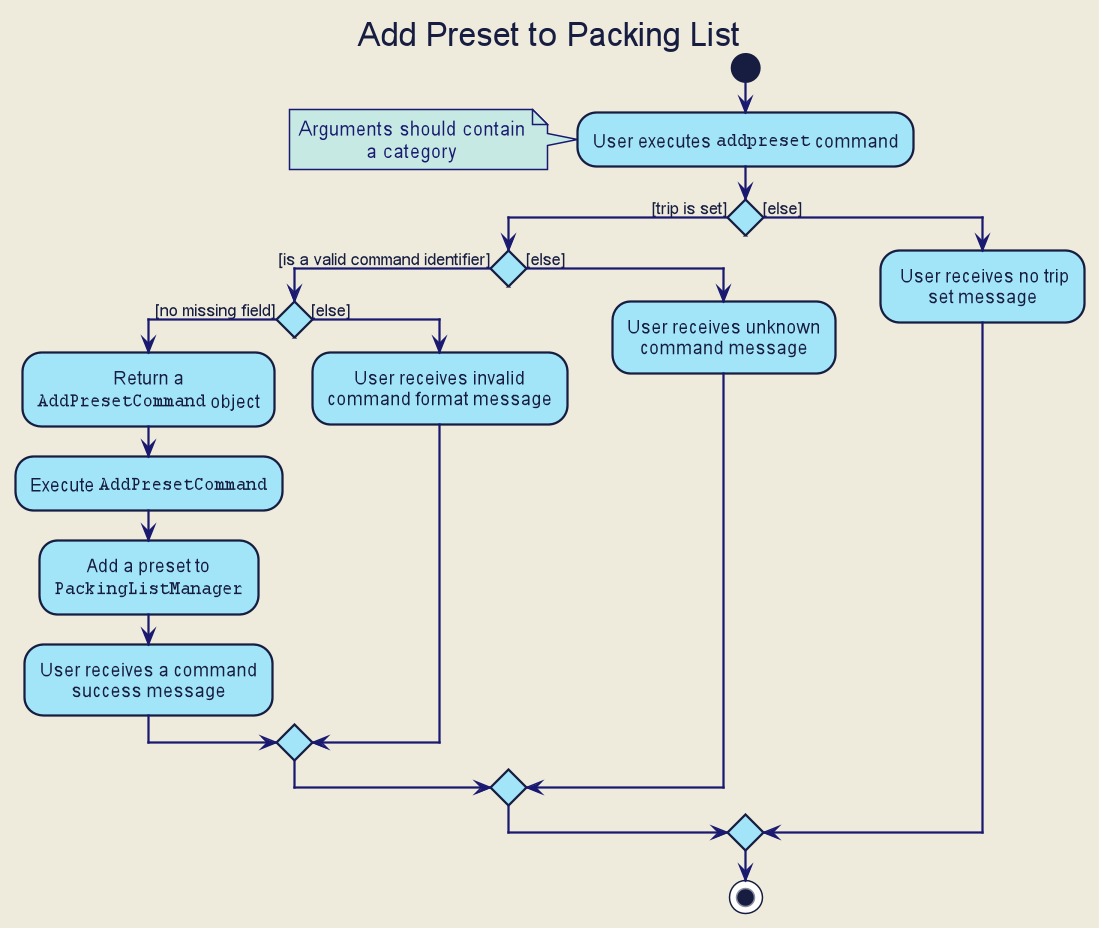

The diagram above was rendered by PlantUML. Its source (embedded in the PNG):
@startuml







skinparam BackgroundColor #EEEBDC
skinparam Shadowing false
skinparam MinClassWidth 50
skinparam PackageStyle Rectangle

skinparam Default {
    FontColor #171D40
    FontName Arial
    TextAlignment center
}

skinparam Participant {
    Padding 10
    BorderColor #171D40
}

skinparam Title {
    FontColor #171D40
    FontName Arial
    FontSize 22
}

skinparam Arrow {
    Thickness 1.5
    Color MidNightBlue
}

skinparam Note {
    BackgroundColor #C6EAE3
    FontColor MidNightBlue
    BorderColor MidNightBlue
    BorderThickness 2
}

skinparam Class {
    BorderThickness 1
    BorderColor #171D40
    BackgroundColor #A2E5F9
    AttributeFontColor MidNightBlue
    AttributeIconSize 0
    StereotypeFontColor #171D40
    StereotypeFontStyle normal
    FontName Arial
}

skinparam Object {
    BorderThickness 2
    BorderColor #171D40
    BackgroundColor #C6EAE3
    AttributeFontColor MidNightBlue
    AttributeIconSize 0
    StereotypeFontColor #171D40
    StereotypeFontStyle normal
    FontName Arial
}

skinparam Actor {
    BorderColor #000000
    Color #000000
    FontName Arial
}

skinparam Sequence {
    LifeLineBackgroundColor #C6EAE3
    LifeLineBorderColor #171D40
    LifeLineBorderThickness 1.5
    MessageAlignment center
    SequenceParticipantBorderThickness 10
    ReferenceBackgroundColor #C6EAE3
    ReferenceBorderColor #171D40
    TitleFontColor #171D40
    StereotypeFontStyle normal
    BoxFontSize 22
    BoxFontName Arial
    BoxFontStyle normal
    BoxPadding 0
    BoxBorderColor #EEEBDC
}

skinparam Participant {
    Padding 20
}

skinparam Activity {
    StartColor #171D40
    EndColor #171D40
    BorderThickness 1.5
    BorderColor #171D40
    BackgroundColor #A2E5F9
    DiamondBackgroundColor #A2E5F9
    DiamondBorderColor #171D40
}

hide footbox
hide circle
title Add Preset to Packing List

start

:User executes ""addpreset"" command;
note left
  Arguments should contain
  a category
end note

if () then ([trip is set])

    if () then ([is a valid command identifier])


        if () then ([no missing field])

                :Return a
                ""AddPresetCommand"" object;

                :Execute ""AddPresetCommand"";

                :Add a preset to
                ""PackingListManager"";

                :User receives a command
                success message;

        else ([else])
                :User receives invalid
                command format message;
        endif

    else ([else])
        :User receives unknown
        command message;

    endif

else ([else])
    : User receives no trip
    set message;

endif

stop

@enduml